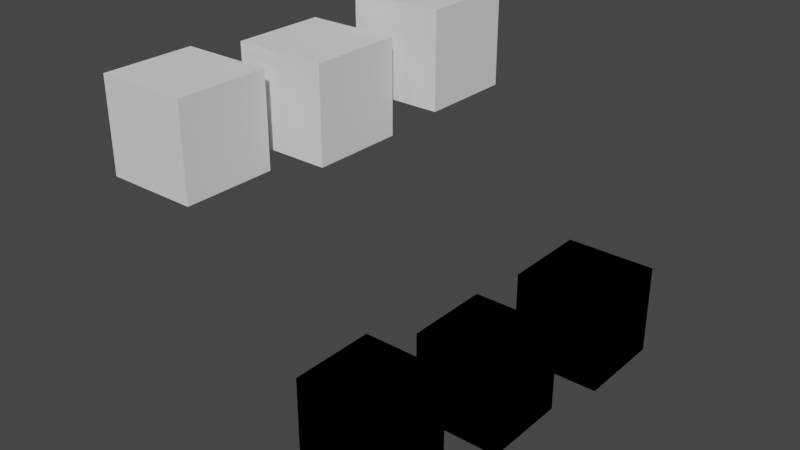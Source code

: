 # Source: Initial-setup-for-contra.blend  (saved by Blender 3.6.11; exported with 4.5.12 LTS)
import bpy
from mathutils import Matrix  # noqa: F401  (used for matrix-valued properties, if any)

bpy.ops.wm.read_factory_settings(use_empty=True)
scene = bpy.context.scene
scene.name = 'Scene'

# ---- collections
col_objectstree = bpy.data.collections.new('ObjectsTree'); scene.collection.children.link(col_objectstree)

# ---- world
world_world = bpy.data.worlds.new('World'); scene.world = world_world
world_world.use_nodes = True; world_world.node_tree.nodes.clear()
_N = world_world.node_tree.nodes; _L = world_world.node_tree.links
n0 = _N.new('ShaderNodeOutputWorld'); n0.name = 'World Output'; n0.location = (300, 300)
n1 = _N.new('ShaderNodeBackground'); n1.name = 'Background'; n1.location = (10, 300)
n1.inputs[0].default_value = (0.05088, 0.05088, 0.05088, 1.0)
_L.new(n1.outputs[0], n0.inputs[0])
n0.is_active_output = True
world_world.color = (0.05088, 0.05088, 0.05088)
world_world.use_sun_shadow = False
world_world.sun_shadow_jitter_overblur = 0.0

# ---- meshes
me_cube_001 = bpy.data.meshes.new('Cube.001')
me_cube_001.from_pydata([(-1.0, -1.0, -1.0), (-1.0, -1.0, 1.0), (-1.0, 1.0, -1.0), (-1.0, 1.0, 1.0), (1.0, -1.0, -1.0), (1.0, -1.0, 1.0), (1.0, 1.0, -1.0), (1.0, 1.0, 1.0)], [], [(0, 1, 3, 2), (2, 3, 7, 6), (6, 7, 5, 4), (4, 5, 1, 0), (2, 6, 4, 0), (7, 3, 1, 5)])
_uv = me_cube_001.uv_layers.new(name='UVMap')
_uv.uv.foreach_set('vector', [0.375, 0.0, 0.625, 0.0, 0.625, 0.25, 0.375, 0.25, 0.375, 0.25, 0.625, 0.25, 0.625, 0.5, 0.375, 0.5, 0.375, 0.5, 0.625, 0.5, 0.625, 0.75, 0.375, 0.75, 0.375, 0.75, 0.625, 0.75, 0.625, 1.0, 0.375, 1.0, 0.125, 0.5, 0.375, 0.5, 0.375, 0.75, 0.125, 0.75, 0.625, 0.5, 0.875, 0.5, 0.875, 0.75, 0.625, 0.75])
me_cube_001.update()
me_cube_002 = bpy.data.meshes.new('Cube.002')
me_cube_002.from_pydata([(-1.0, -1.0, -1.0), (-1.0, -1.0, 1.0), (-1.0, 1.0, -1.0), (-1.0, 1.0, 1.0), (1.0, -1.0, -1.0), (1.0, -1.0, 1.0), (1.0, 1.0, -1.0), (1.0, 1.0, 1.0)], [], [(0, 1, 3, 2), (2, 3, 7, 6), (6, 7, 5, 4), (4, 5, 1, 0), (2, 6, 4, 0), (7, 3, 1, 5)])
_uv = me_cube_002.uv_layers.new(name='UVMap')
_uv.uv.foreach_set('vector', [0.375, 0.0, 0.625, 0.0, 0.625, 0.25, 0.375, 0.25, 0.375, 0.25, 0.625, 0.25, 0.625, 0.5, 0.375, 0.5, 0.375, 0.5, 0.625, 0.5, 0.625, 0.75, 0.375, 0.75, 0.375, 0.75, 0.625, 0.75, 0.625, 1.0, 0.375, 1.0, 0.125, 0.5, 0.375, 0.5, 0.375, 0.75, 0.125, 0.75, 0.625, 0.5, 0.875, 0.5, 0.875, 0.75, 0.625, 0.75])
me_cube_002.update()
me_cube_003 = bpy.data.meshes.new('Cube.003')
me_cube_003.from_pydata([(-1.0, -1.0, -1.0), (-1.0, -1.0, 1.0), (-1.0, 1.0, -1.0), (-1.0, 1.0, 1.0), (1.0, -1.0, -1.0), (1.0, -1.0, 1.0), (1.0, 1.0, -1.0), (1.0, 1.0, 1.0)], [], [(0, 1, 3, 2), (2, 3, 7, 6), (6, 7, 5, 4), (4, 5, 1, 0), (2, 6, 4, 0), (7, 3, 1, 5)])
_uv = me_cube_003.uv_layers.new(name='UVMap')
_uv.uv.foreach_set('vector', [0.375, 0.0, 0.625, 0.0, 0.625, 0.25, 0.375, 0.25, 0.375, 0.25, 0.625, 0.25, 0.625, 0.5, 0.375, 0.5, 0.375, 0.5, 0.625, 0.5, 0.625, 0.75, 0.375, 0.75, 0.375, 0.75, 0.625, 0.75, 0.625, 1.0, 0.375, 1.0, 0.125, 0.5, 0.375, 0.5, 0.375, 0.75, 0.125, 0.75, 0.625, 0.5, 0.875, 0.5, 0.875, 0.75, 0.625, 0.75])
me_cube_003.update()
me_cube_004 = bpy.data.meshes.new('Cube.004')
me_cube_004.from_pydata([(-1.0, -1.0, -1.0), (-1.0, -1.0, 1.0), (-1.0, 1.0, -1.0), (-1.0, 1.0, 1.0), (1.0, -1.0, -1.0), (1.0, -1.0, 1.0), (1.0, 1.0, -1.0), (1.0, 1.0, 1.0)], [], [(0, 1, 3, 2), (2, 3, 7, 6), (6, 7, 5, 4), (4, 5, 1, 0), (2, 6, 4, 0), (7, 3, 1, 5)])
_uv = me_cube_004.uv_layers.new(name='UVMap')
_uv.uv.foreach_set('vector', [0.375, 0.0, 0.625, 0.0, 0.625, 0.25, 0.375, 0.25, 0.375, 0.25, 0.625, 0.25, 0.625, 0.5, 0.375, 0.5, 0.375, 0.5, 0.625, 0.5, 0.625, 0.75, 0.375, 0.75, 0.375, 0.75, 0.625, 0.75, 0.625, 1.0, 0.375, 1.0, 0.125, 0.5, 0.375, 0.5, 0.375, 0.75, 0.125, 0.75, 0.625, 0.5, 0.875, 0.5, 0.875, 0.75, 0.625, 0.75])
me_cube_004.update()
me_cube_005 = bpy.data.meshes.new('Cube.005')
me_cube_005.from_pydata([(-1.0, -1.0, -1.0), (-1.0, -1.0, 1.0), (-1.0, 1.0, -1.0), (-1.0, 1.0, 1.0), (1.0, -1.0, -1.0), (1.0, -1.0, 1.0), (1.0, 1.0, -1.0), (1.0, 1.0, 1.0)], [], [(0, 1, 3, 2), (2, 3, 7, 6), (6, 7, 5, 4), (4, 5, 1, 0), (2, 6, 4, 0), (7, 3, 1, 5)])
_uv = me_cube_005.uv_layers.new(name='UVMap')
_uv.uv.foreach_set('vector', [0.375, 0.0, 0.625, 0.0, 0.625, 0.25, 0.375, 0.25, 0.375, 0.25, 0.625, 0.25, 0.625, 0.5, 0.375, 0.5, 0.375, 0.5, 0.625, 0.5, 0.625, 0.75, 0.375, 0.75, 0.375, 0.75, 0.625, 0.75, 0.625, 1.0, 0.375, 1.0, 0.125, 0.5, 0.375, 0.5, 0.375, 0.75, 0.125, 0.75, 0.625, 0.5, 0.875, 0.5, 0.875, 0.75, 0.625, 0.75])
me_cube_005.update()
me_cube_006 = bpy.data.meshes.new('Cube.006')
me_cube_006.from_pydata([(-1.0, -1.0, -1.0), (-1.0, -1.0, 1.0), (-1.0, 1.0, -1.0), (-1.0, 1.0, 1.0), (1.0, -1.0, -1.0), (1.0, -1.0, 1.0), (1.0, 1.0, -1.0), (1.0, 1.0, 1.0)], [], [(0, 1, 3, 2), (2, 3, 7, 6), (6, 7, 5, 4), (4, 5, 1, 0), (2, 6, 4, 0), (7, 3, 1, 5)])
_uv = me_cube_006.uv_layers.new(name='UVMap')
_uv.uv.foreach_set('vector', [0.375, 0.0, 0.625, 0.0, 0.625, 0.25, 0.375, 0.25, 0.375, 0.25, 0.625, 0.25, 0.625, 0.5, 0.375, 0.5, 0.375, 0.5, 0.625, 0.5, 0.625, 0.75, 0.375, 0.75, 0.375, 0.75, 0.625, 0.75, 0.625, 1.0, 0.375, 1.0, 0.125, 0.5, 0.375, 0.5, 0.375, 0.75, 0.125, 0.75, 0.625, 0.5, 0.875, 0.5, 0.875, 0.75, 0.625, 0.75])
me_cube_006.update()
me_cube_007 = bpy.data.meshes.new('Cube.007')
me_cube_007.from_pydata([(-1.0, -1.0, -1.0), (-1.0, -1.0, 1.0), (-1.0, 1.0, -1.0), (-1.0, 1.0, 1.0), (1.0, -1.0, -1.0), (1.0, -1.0, 1.0), (1.0, 1.0, -1.0), (1.0, 1.0, 1.0)], [], [(0, 1, 3, 2), (2, 3, 7, 6), (6, 7, 5, 4), (4, 5, 1, 0), (2, 6, 4, 0), (7, 3, 1, 5)])
_uv = me_cube_007.uv_layers.new(name='UVMap')
_uv.uv.foreach_set('vector', [0.375, 0.0, 0.625, 0.0, 0.625, 0.25, 0.375, 0.25, 0.375, 0.25, 0.625, 0.25, 0.625, 0.5, 0.375, 0.5, 0.375, 0.5, 0.625, 0.5, 0.625, 0.75, 0.375, 0.75, 0.375, 0.75, 0.625, 0.75, 0.625, 1.0, 0.375, 1.0, 0.125, 0.5, 0.375, 0.5, 0.375, 0.75, 0.125, 0.75, 0.625, 0.5, 0.875, 0.5, 0.875, 0.75, 0.625, 0.75])
me_cube_007.update()
me_cube_008 = bpy.data.meshes.new('Cube.008')
me_cube_008.from_pydata([(-1.0, -1.0, -1.0), (-1.0, -1.0, 1.0), (-1.0, 1.0, -1.0), (-1.0, 1.0, 1.0), (1.0, -1.0, -1.0), (1.0, -1.0, 1.0), (1.0, 1.0, -1.0), (1.0, 1.0, 1.0)], [], [(0, 1, 3, 2), (2, 3, 7, 6), (6, 7, 5, 4), (4, 5, 1, 0), (2, 6, 4, 0), (7, 3, 1, 5)])
_uv = me_cube_008.uv_layers.new(name='UVMap')
_uv.uv.foreach_set('vector', [0.375, 0.0, 0.625, 0.0, 0.625, 0.25, 0.375, 0.25, 0.375, 0.25, 0.625, 0.25, 0.625, 0.5, 0.375, 0.5, 0.375, 0.5, 0.625, 0.5, 0.625, 0.75, 0.375, 0.75, 0.375, 0.75, 0.625, 0.75, 0.625, 1.0, 0.375, 1.0, 0.125, 0.5, 0.375, 0.5, 0.375, 0.75, 0.125, 0.75, 0.625, 0.5, 0.875, 0.5, 0.875, 0.75, 0.625, 0.75])
me_cube_008.update()
me_cube_009 = bpy.data.meshes.new('Cube.009')
me_cube_009.from_pydata([(-1.0, -1.0, -1.0), (-1.0, -1.0, 1.0), (-1.0, 1.0, -1.0), (-1.0, 1.0, 1.0), (1.0, -1.0, -1.0), (1.0, -1.0, 1.0), (1.0, 1.0, -1.0), (1.0, 1.0, 1.0)], [], [(0, 1, 3, 2), (2, 3, 7, 6), (6, 7, 5, 4), (4, 5, 1, 0), (2, 6, 4, 0), (7, 3, 1, 5)])
_uv = me_cube_009.uv_layers.new(name='UVMap')
_uv.uv.foreach_set('vector', [0.375, 0.0, 0.625, 0.0, 0.625, 0.25, 0.375, 0.25, 0.375, 0.25, 0.625, 0.25, 0.625, 0.5, 0.375, 0.5, 0.375, 0.5, 0.625, 0.5, 0.625, 0.75, 0.375, 0.75, 0.375, 0.75, 0.625, 0.75, 0.625, 1.0, 0.375, 1.0, 0.125, 0.5, 0.375, 0.5, 0.375, 0.75, 0.125, 0.75, 0.625, 0.5, 0.875, 0.5, 0.875, 0.75, 0.625, 0.75])
me_cube_009.update()
me_cube_013 = bpy.data.meshes.new('Cube.013')
me_cube_013.from_pydata([(-1.0, -1.0, -1.0), (-1.0, -1.0, 1.0), (-1.0, 1.0, -1.0), (-1.0, 1.0, 1.0), (1.0, -1.0, -1.0), (1.0, -1.0, 1.0), (1.0, 1.0, -1.0), (1.0, 1.0, 1.0)], [], [(0, 1, 3, 2), (2, 3, 7, 6), (6, 7, 5, 4), (4, 5, 1, 0), (2, 6, 4, 0), (7, 3, 1, 5)])
_uv = me_cube_013.uv_layers.new(name='UVMap')
_uv.uv.foreach_set('vector', [0.375, 0.0, 0.625, 0.0, 0.625, 0.25, 0.375, 0.25, 0.375, 0.25, 0.625, 0.25, 0.625, 0.5, 0.375, 0.5, 0.375, 0.5, 0.625, 0.5, 0.625, 0.75, 0.375, 0.75, 0.375, 0.75, 0.625, 0.75, 0.625, 1.0, 0.375, 1.0, 0.125, 0.5, 0.375, 0.5, 0.375, 0.75, 0.125, 0.75, 0.625, 0.5, 0.875, 0.5, 0.875, 0.75, 0.625, 0.75])
me_cube_013.update()
me_cube_014 = bpy.data.meshes.new('Cube.014')
me_cube_014.from_pydata([(-1.0, -1.0, -1.0), (-1.0, -1.0, 1.0), (-1.0, 1.0, -1.0), (-1.0, 1.0, 1.0), (1.0, -1.0, -1.0), (1.0, -1.0, 1.0), (1.0, 1.0, -1.0), (1.0, 1.0, 1.0)], [], [(0, 1, 3, 2), (2, 3, 7, 6), (6, 7, 5, 4), (4, 5, 1, 0), (2, 6, 4, 0), (7, 3, 1, 5)])
_uv = me_cube_014.uv_layers.new(name='UVMap')
_uv.uv.foreach_set('vector', [0.375, 0.0, 0.625, 0.0, 0.625, 0.25, 0.375, 0.25, 0.375, 0.25, 0.625, 0.25, 0.625, 0.5, 0.375, 0.5, 0.375, 0.5, 0.625, 0.5, 0.625, 0.75, 0.375, 0.75, 0.375, 0.75, 0.625, 0.75, 0.625, 1.0, 0.375, 1.0, 0.125, 0.5, 0.375, 0.5, 0.375, 0.75, 0.125, 0.75, 0.625, 0.5, 0.875, 0.5, 0.875, 0.75, 0.625, 0.75])
me_cube_014.update()
me_cube_015 = bpy.data.meshes.new('Cube.015')
me_cube_015.from_pydata([(-1.0, -1.0, -1.0), (-1.0, -1.0, 1.0), (-1.0, 1.0, -1.0), (-1.0, 1.0, 1.0), (1.0, -1.0, -1.0), (1.0, -1.0, 1.0), (1.0, 1.0, -1.0), (1.0, 1.0, 1.0)], [], [(0, 1, 3, 2), (2, 3, 7, 6), (6, 7, 5, 4), (4, 5, 1, 0), (2, 6, 4, 0), (7, 3, 1, 5)])
_uv = me_cube_015.uv_layers.new(name='UVMap')
_uv.uv.foreach_set('vector', [0.375, 0.0, 0.625, 0.0, 0.625, 0.25, 0.375, 0.25, 0.375, 0.25, 0.625, 0.25, 0.625, 0.5, 0.375, 0.5, 0.375, 0.5, 0.625, 0.5, 0.625, 0.75, 0.375, 0.75, 0.375, 0.75, 0.625, 0.75, 0.625, 1.0, 0.375, 1.0, 0.125, 0.5, 0.375, 0.5, 0.375, 0.75, 0.125, 0.75, 0.625, 0.5, 0.875, 0.5, 0.875, 0.75, 0.625, 0.75])
me_cube_015.update()

# ---- objects
ob_device = bpy.data.objects.new('device', None)
ob_section1 = bpy.data.objects.new('section1', None)
ob_cube = bpy.data.objects.new('Cube', me_cube_001)
ob_cube_001 = bpy.data.objects.new('Cube.001', me_cube_002)
ob_cube_002 = bpy.data.objects.new('Cube.002', me_cube_003)
ob_section_2 = bpy.data.objects.new('section-2', None)
ob_device_2 = bpy.data.objects.new('device-2', None)
ob_cube_003 = bpy.data.objects.new('Cube.003', me_cube_004)
ob_cube_004 = bpy.data.objects.new('Cube.004', me_cube_005)
ob_cube_005 = bpy.data.objects.new('Cube.005', me_cube_006)
ob_section_3 = bpy.data.objects.new('section-3', None)
ob_device_3 = bpy.data.objects.new('device-3', None)
ob_cube_006 = bpy.data.objects.new('Cube.006', me_cube_007)
ob_cube_007 = bpy.data.objects.new('Cube.007', me_cube_008)
ob_cube_008 = bpy.data.objects.new('Cube.008', me_cube_009)
ob_test = bpy.data.objects.new('test', None)
ob_cube_009 = bpy.data.objects.new('Cube.009', me_cube_013)
ob_cube_010 = bpy.data.objects.new('Cube.010', me_cube_014)
ob_cube_011 = bpy.data.objects.new('Cube.011', me_cube_015)

# ---- transforms, parenting, visibility, modifiers, constraints
ob_device.location = (0.0, 0.0, 0.0)
ob_section1.parent = ob_device
ob_section1.location = (0.0, 0.0, 0.0)
ob_cube.parent = ob_section1
ob_cube.location = (0.0, 0.0, 0.0)
ob_cube_001.parent = ob_section1
ob_cube_001.location = (-0.9581, -2.407, -0.193)
ob_cube_002.parent = ob_section1
ob_cube_002.location = (0.7439, 2.382, 0.5663)
ob_section_2.parent = ob_device_2
ob_section_2.location = (0.0, 0.0, 0.0)
ob_device_2.location = (0.0, 0.0, 0.0)
ob_cube_003.parent = ob_section_2
ob_cube_003.location = (0.7439, 2.382, 0.5663)
ob_cube_004.parent = ob_section_2
ob_cube_004.location = (-0.9581, -2.407, -0.193)
ob_cube_005.parent = ob_section_2
ob_cube_005.location = (0.0, 0.0, 0.0)
ob_section_3.parent = ob_device_3
ob_section_3.location = (0.0, 0.0, 0.0)
ob_device_3.location = (0.0, 0.0, 0.0)
ob_cube_006.parent = ob_section_3
ob_cube_006.location = (0.0, 0.0, 0.0)
ob_cube_007.parent = ob_section_3
ob_cube_007.location = (-0.9581, -2.407, -0.193)
ob_cube_008.parent = ob_section_3
ob_cube_008.location = (0.7439, 2.382, 0.5663)
ob_test.parent = ob_section1
ob_test.location = (0.0, 0.0, 0.0)
ob_cube_009.parent = ob_test
ob_cube_009.location = (-2.698, 1.377, 6.073)
ob_cube_010.parent = ob_test
ob_cube_010.location = (-4.4, -3.412, 5.314)
ob_cube_011.parent = ob_test
ob_cube_011.location = (-3.442, -1.005, 5.507)

# ---- collection membership
col_objectstree.objects.link(ob_device)
col_objectstree.objects.link(ob_section1)
col_objectstree.objects.link(ob_cube)
col_objectstree.objects.link(ob_cube_001)
col_objectstree.objects.link(ob_cube_002)
col_objectstree.objects.link(ob_section_2)
col_objectstree.objects.link(ob_device_2)
col_objectstree.objects.link(ob_cube_003)
col_objectstree.objects.link(ob_cube_004)
col_objectstree.objects.link(ob_cube_005)
col_objectstree.objects.link(ob_section_3)
col_objectstree.objects.link(ob_device_3)
col_objectstree.objects.link(ob_cube_006)
col_objectstree.objects.link(ob_cube_007)
col_objectstree.objects.link(ob_cube_008)
col_objectstree.objects.link(ob_test)
col_objectstree.objects.link(ob_cube_009)
col_objectstree.objects.link(ob_cube_010)
col_objectstree.objects.link(ob_cube_011)

# ---- scene / render settings (as saved in the file)
scene.frame_start = 1; scene.frame_end = 250; scene.frame_set(1)
scene.render.engine = 'BLENDER_EEVEE_NEXT'
scene.cycles.sampling_pattern = 'TABULATED_SOBOL'
scene.view_settings.view_transform = 'Filmic'
bpy.context.view_layer.update()

# ---- added for rendering (the .blend has no active camera and no usable light): camera, sun
cam_auto = bpy.data.cameras.new('AutoCamera')
cam_auto.lens = 50.0
cam_auto.sensor_width = 36.0
cam_auto.clip_end = 1000.0
ob_auto_camera = bpy.data.objects.new('AutoCamera', cam_auto)
scene.collection.objects.link(ob_auto_camera)
ob_auto_camera.location = (10.5892, -15.4157, 12.8738)
ob_auto_camera.rotation_euler = (1.09748, -7.21219e-08, 0.694738)
scene.camera = ob_auto_camera
light_auto_sun = bpy.data.lights.new('AutoSun', 'SUN')
light_auto_sun.energy = 3.0
light_auto_sun.angle = 0.0523599
ob_auto_sun = bpy.data.objects.new('AutoSun', light_auto_sun)
scene.collection.objects.link(ob_auto_sun)
ob_auto_sun.rotation_euler = (0.872665, 0.174533, 0.523599)
bpy.context.view_layer.update()
